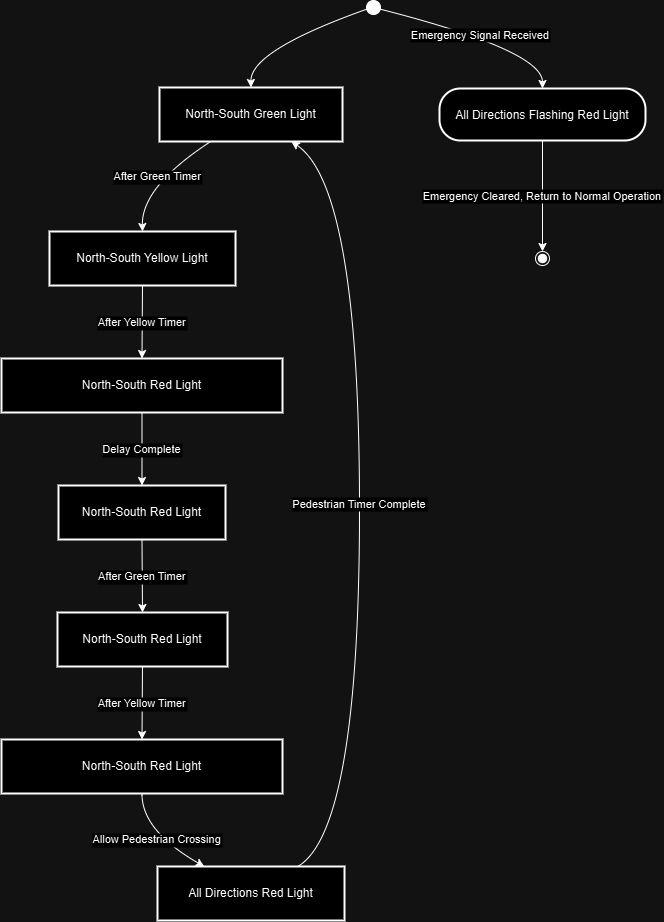

The diagram above was exported from draw.io. Its source (the exported page's mxGraphModel, read from the mxfile embedded in the PNG):
<mxGraphModel dx="1323" dy="700" grid="1" gridSize="10" guides="1" tooltips="1" connect="1" arrows="1" fold="1" page="1" pageScale="1" pageWidth="850" pageHeight="1100" math="0" shadow="0">
  <root>
    <mxCell id="0" />
    <mxCell id="1" parent="0" />
    <mxCell id="NbS_DKXNJrx5eb8Muwlm-18" value="" style="ellipse;fillColor=strokeColor;" parent="1" vertex="1">
      <mxGeometry x="385" y="30" width="14" height="14" as="geometry" />
    </mxCell>
    <mxCell id="NbS_DKXNJrx5eb8Muwlm-19" value="North-South Green Light" style="whiteSpace=wrap;strokeWidth=2;" parent="1" vertex="1">
      <mxGeometry x="178" y="117" width="183" height="54" as="geometry" />
    </mxCell>
    <mxCell id="NbS_DKXNJrx5eb8Muwlm-20" value="North-South Yellow Light" style="whiteSpace=wrap;strokeWidth=2;" parent="1" vertex="1">
      <mxGeometry x="68" y="261" width="186" height="54" as="geometry" />
    </mxCell>
    <mxCell id="NbS_DKXNJrx5eb8Muwlm-21" value="North-South Red Light" style="whiteSpace=wrap;strokeWidth=2;" parent="1" vertex="1">
      <mxGeometry x="20" y="388" width="281" height="54" as="geometry" />
    </mxCell>
    <mxCell id="NbS_DKXNJrx5eb8Muwlm-22" value="North-South Red Light" style="whiteSpace=wrap;strokeWidth=2;" parent="1" vertex="1">
      <mxGeometry x="77" y="515" width="167" height="54" as="geometry" />
    </mxCell>
    <mxCell id="NbS_DKXNJrx5eb8Muwlm-23" value="North-South Red Light" style="whiteSpace=wrap;strokeWidth=2;" parent="1" vertex="1">
      <mxGeometry x="76" y="642" width="170" height="54" as="geometry" />
    </mxCell>
    <mxCell id="NbS_DKXNJrx5eb8Muwlm-24" value="North-South Red Light" style="whiteSpace=wrap;strokeWidth=2;" parent="1" vertex="1">
      <mxGeometry x="20" y="769" width="281" height="54" as="geometry" />
    </mxCell>
    <mxCell id="NbS_DKXNJrx5eb8Muwlm-25" value="All Directions Red Light" style="whiteSpace=wrap;strokeWidth=2;" parent="1" vertex="1">
      <mxGeometry x="176" y="896" width="187" height="54" as="geometry" />
    </mxCell>
    <mxCell id="NbS_DKXNJrx5eb8Muwlm-26" value="All Directions Flashing Red Light" style="rounded=1;arcSize=40;strokeWidth=2" parent="1" vertex="1">
      <mxGeometry x="458" y="118" width="206" height="52" as="geometry" />
    </mxCell>
    <mxCell id="NbS_DKXNJrx5eb8Muwlm-27" value="" style="ellipse;shape=endState;fillColor=strokeColor;" parent="1" vertex="1">
      <mxGeometry x="554" y="281" width="14" height="14" as="geometry" />
    </mxCell>
    <mxCell id="NbS_DKXNJrx5eb8Muwlm-28" value="" style="curved=1;startArrow=none;;exitX=-0.01;exitY=0.68;entryX=0.5;entryY=-0.01;rounded=0;" parent="1" source="NbS_DKXNJrx5eb8Muwlm-18" target="NbS_DKXNJrx5eb8Muwlm-19" edge="1">
      <mxGeometry relative="1" as="geometry">
        <Array as="points">
          <mxPoint x="269" y="80" />
        </Array>
      </mxGeometry>
    </mxCell>
    <mxCell id="NbS_DKXNJrx5eb8Muwlm-29" value="After Green Timer" style="curved=1;startArrow=none;;exitX=0.28;exitY=1;entryX=0.5;entryY=0;rounded=0;" parent="1" source="NbS_DKXNJrx5eb8Muwlm-19" target="NbS_DKXNJrx5eb8Muwlm-20" edge="1">
      <mxGeometry relative="1" as="geometry">
        <Array as="points">
          <mxPoint x="160" y="216" />
        </Array>
      </mxGeometry>
    </mxCell>
    <mxCell id="NbS_DKXNJrx5eb8Muwlm-30" value="After Yellow Timer" style="curved=1;startArrow=none;;exitX=0.5;exitY=1.01;entryX=0.5;entryY=0;rounded=0;" parent="1" source="NbS_DKXNJrx5eb8Muwlm-20" target="NbS_DKXNJrx5eb8Muwlm-21" edge="1">
      <mxGeometry relative="1" as="geometry">
        <Array as="points" />
      </mxGeometry>
    </mxCell>
    <mxCell id="NbS_DKXNJrx5eb8Muwlm-31" value="Delay Complete" style="curved=1;startArrow=none;;exitX=0.5;exitY=1.01;entryX=0.5;entryY=0;rounded=0;" parent="1" source="NbS_DKXNJrx5eb8Muwlm-21" target="NbS_DKXNJrx5eb8Muwlm-22" edge="1">
      <mxGeometry relative="1" as="geometry">
        <Array as="points" />
      </mxGeometry>
    </mxCell>
    <mxCell id="NbS_DKXNJrx5eb8Muwlm-32" value="After Green Timer" style="curved=1;startArrow=none;;exitX=0.5;exitY=1.01;entryX=0.5;entryY=0;rounded=0;" parent="1" source="NbS_DKXNJrx5eb8Muwlm-22" target="NbS_DKXNJrx5eb8Muwlm-23" edge="1">
      <mxGeometry relative="1" as="geometry">
        <Array as="points" />
      </mxGeometry>
    </mxCell>
    <mxCell id="NbS_DKXNJrx5eb8Muwlm-33" value="After Yellow Timer" style="curved=1;startArrow=none;;exitX=0.5;exitY=1.01;entryX=0.5;entryY=0;rounded=0;" parent="1" source="NbS_DKXNJrx5eb8Muwlm-23" target="NbS_DKXNJrx5eb8Muwlm-24" edge="1">
      <mxGeometry relative="1" as="geometry">
        <Array as="points" />
      </mxGeometry>
    </mxCell>
    <mxCell id="NbS_DKXNJrx5eb8Muwlm-34" value="Allow Pedestrian Crossing" style="curved=1;startArrow=none;;exitX=0.5;exitY=1.01;entryX=0.25;entryY=0;rounded=0;" parent="1" source="NbS_DKXNJrx5eb8Muwlm-24" target="NbS_DKXNJrx5eb8Muwlm-25" edge="1">
      <mxGeometry relative="1" as="geometry">
        <Array as="points">
          <mxPoint x="160" y="860" />
        </Array>
      </mxGeometry>
    </mxCell>
    <mxCell id="NbS_DKXNJrx5eb8Muwlm-35" value="Pedestrian Timer Complete" style="curved=1;startArrow=none;;exitX=0.75;exitY=0;entryX=0.72;entryY=1;rounded=0;" parent="1" source="NbS_DKXNJrx5eb8Muwlm-25" target="NbS_DKXNJrx5eb8Muwlm-19" edge="1">
      <mxGeometry relative="1" as="geometry">
        <Array as="points">
          <mxPoint x="378" y="860" />
          <mxPoint x="378" y="216" />
        </Array>
      </mxGeometry>
    </mxCell>
    <mxCell id="NbS_DKXNJrx5eb8Muwlm-36" value="Emergency Signal Received" style="curved=1;startArrow=none;;exitX=0.99;exitY=0.63;entryX=0.5;entryY=-0.01;rounded=0;" parent="1" source="NbS_DKXNJrx5eb8Muwlm-18" target="NbS_DKXNJrx5eb8Muwlm-26" edge="1">
      <mxGeometry relative="1" as="geometry">
        <Array as="points">
          <mxPoint x="561" y="80" />
        </Array>
      </mxGeometry>
    </mxCell>
    <mxCell id="NbS_DKXNJrx5eb8Muwlm-37" value="Emergency Cleared, Return to Normal Operation" style="curved=1;startArrow=none;;exitX=0.5;exitY=1;entryX=0.5;entryY=0.03;rounded=0;" parent="1" source="NbS_DKXNJrx5eb8Muwlm-26" target="NbS_DKXNJrx5eb8Muwlm-27" edge="1">
      <mxGeometry relative="1" as="geometry">
        <Array as="points" />
      </mxGeometry>
    </mxCell>
  </root>
</mxGraphModel>